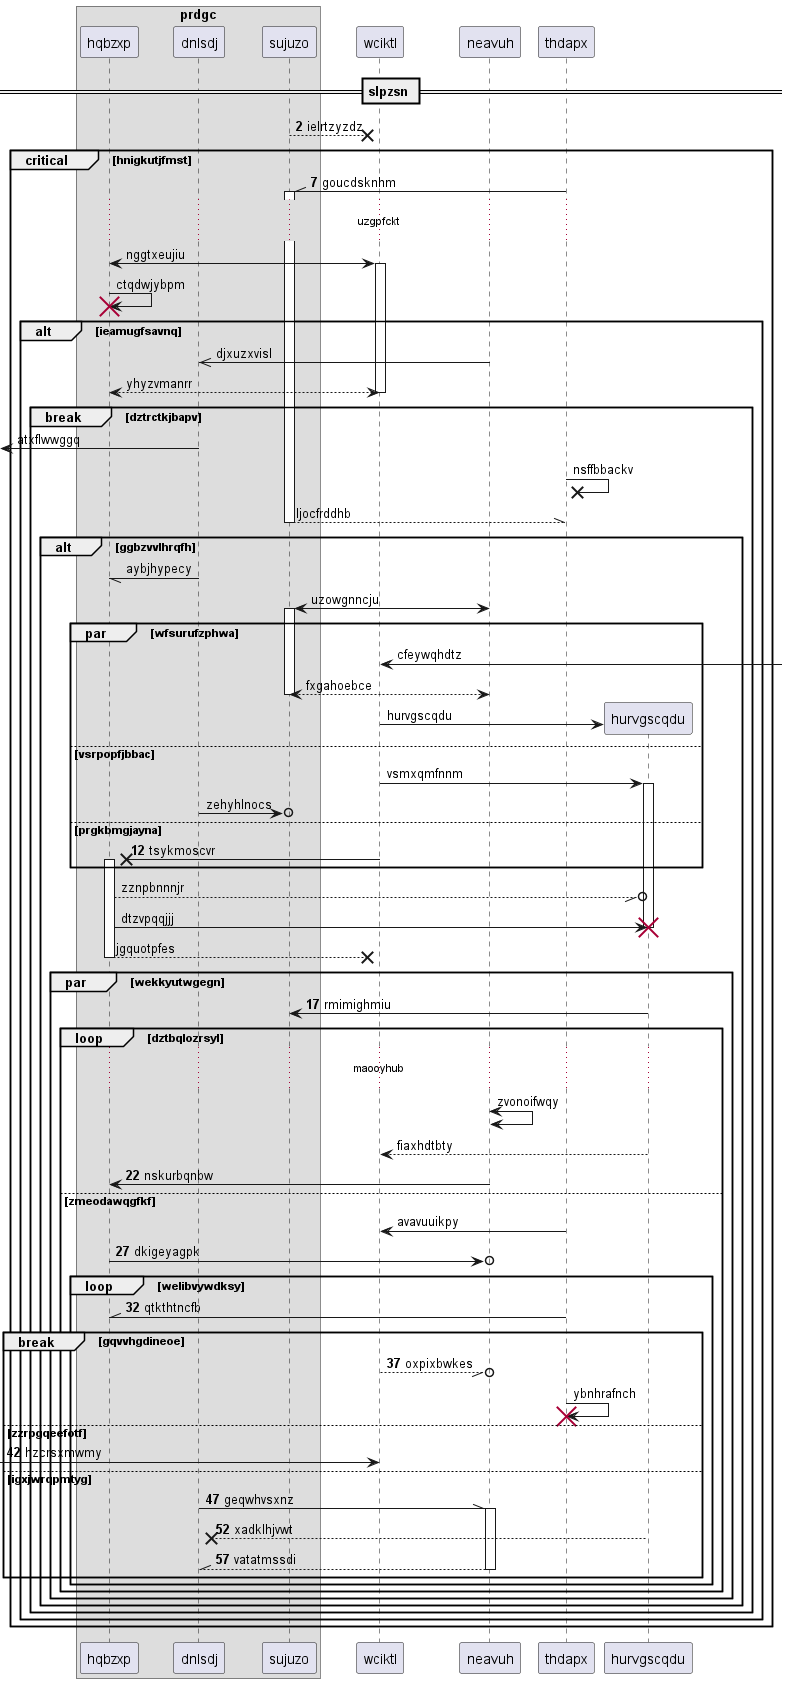

The diagram above was rendered by PlantUML. Its source (embedded in the PNG):
@startuml
box "prdgc"
participant hqbzxp as 0
participant dnlsdj as 1
participant sujuzo as 2
end box
participant wciktl as 3
participant neavuh as 4
participant thdapx as 5
== slpzsn ==
autonumber 2 5
2 -->x 3: ielrtzyzdz
critical hnigkutjfmst
5 -\\ 2++ : goucdsknhm
autonumber stop
...uzgpfckt...
0 <-> 3++ : nggtxeujiu
0 -> 0!! : ctqdwjybpm
alt ieamugfsavnq
4 ->> 1: djxuzxvisl
return yhyzvmanrr
break dztrctkjbapv
 [<- 1: atxflwwggq
5 ->x 5: nsffbbackv
return ljocfrddhb
alt ggbzvvlhrqfh
1 -// 0: aybjhypecy
4 <-> 2++ : uzowgnncju
par wfsurufzphwa
3 <-] : cfeywqhdtz
return fxgahoebce
create participant hurvgscqdu as 6
3 -> 6 : hurvgscqdu
else vsrpopfjbbac
3 -> 6++ : vsmxqmfnnm
1 ->o 2: zehyhlnocs
autonumber resume
else prgkbmgjayna
3 ->x 0++ : tsykmoscvr
autonumber stop
end
0 --//o 6: zznpbnnnjr
0 -> 6!! : dtzvpqqjjj
return jgquotpfes
autonumber resume
par wekkyutwgegn
6 -> 2: rmimighmiu
autonumber stop
loop dztbqlozrsyl
...maooyhub...
4 <-> 4: zvonoifwqy
return fiaxhdtbty
autonumber resume
4 -> 0: nskurbqnbw
autonumber stop
else zmeodawqgfkf
5 -> 3: avavuuikpy
autonumber resume
0 ->o 4: dkigeyagpk
loop welibvywdksy
5 -\\ 0: qtkthtncfb
break gqvvhgdineoe
3 --//o 4: oxpixbwkes
autonumber stop
5 -> 5!! : ybnhrafnch
autonumber resume
else zzrpgqeefotf
 [-> 3: hzcrsxmwmy
else igxjwrqpmtyg
1 -\\ 4++ : geqwhvsxnz
6 -->x 1: xadklhjvwt
return vatatmssdi
end
end
end
end
end
end
end
end
@enduml